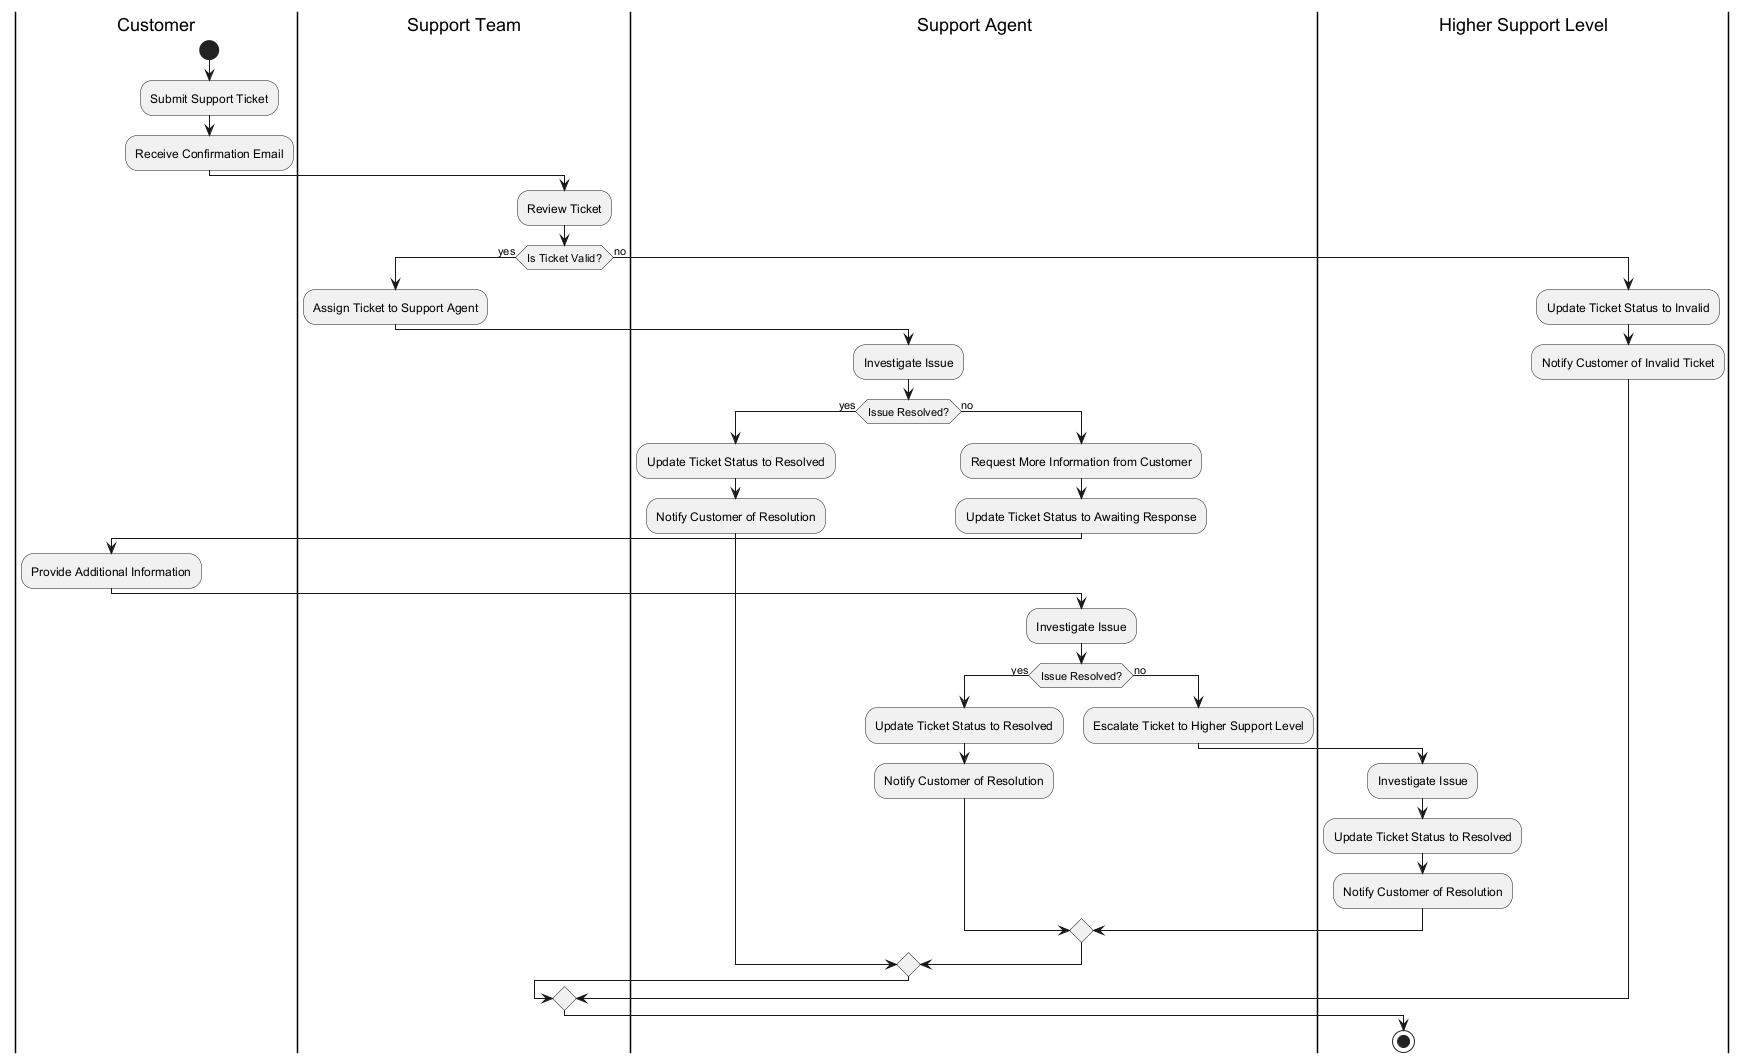

The diagram above was rendered by PlantUML. Its source (embedded in the PNG):
@startuml
|Customer|
start
:Submit Support Ticket;
:Receive Confirmation Email;
|Support Team|
:Review Ticket;
if (Is Ticket Valid?) then (yes)
  :Assign Ticket to Support Agent;
  |Support Agent|
  :Investigate Issue;
  if (Issue Resolved?) then (yes)
    :Update Ticket Status to Resolved;
    :Notify Customer of Resolution;
  else (no)
    :Request More Information from Customer;
    :Update Ticket Status to Awaiting Response;
    |Customer|
    :Provide Additional Information;
    |Support Agent|
    :Investigate Issue;
    if (Issue Resolved?) then (yes)
      :Update Ticket Status to Resolved;
      :Notify Customer of Resolution;
    else (no)
      :Escalate Ticket to Higher Support Level;
      |Higher Support Level|
      :Investigate Issue;
      :Update Ticket Status to Resolved;
      :Notify Customer of Resolution;
    endif
  endif
else (no)
  :Update Ticket Status to Invalid;
  :Notify Customer of Invalid Ticket;
endif
stop
@enduml